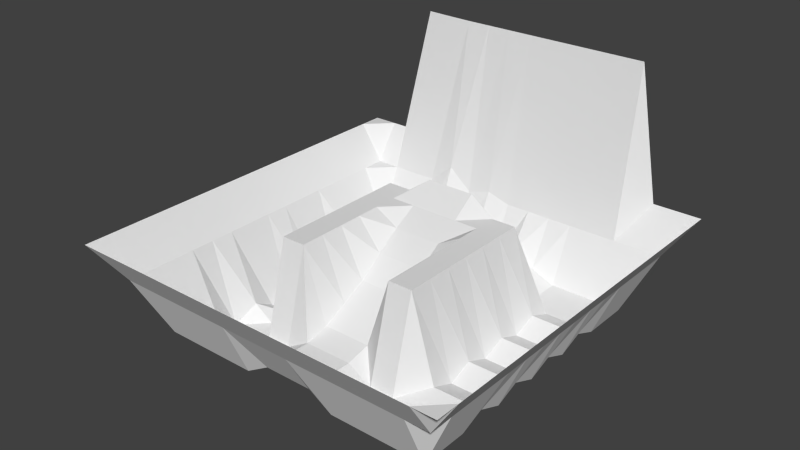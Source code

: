 # Source: crash_test.blend  (saved by Blender 2.76.0; exported with 4.5.12 LTS)
import bpy
from mathutils import Matrix  # noqa: F401  (used for matrix-valued properties, if any)

bpy.ops.wm.read_factory_settings(use_empty=True)
scene = bpy.context.scene
scene.name = 'Scene'

# ---- collections
col_collection_1 = bpy.data.collections.new('Collection 1'); scene.collection.children.link(col_collection_1)

# ---- world
world_world = bpy.data.worlds.new('World'); scene.world = world_world
world_world.color = (0.05088, 0.05088, 0.05088)
world_world.use_sun_shadow = False
world_world.sun_shadow_jitter_overblur = 0.0
world_world.cycles.sampling_method = 'MANUAL'
world_world.cycles.sample_map_resolution = 256

# ---- meshes
me_plane_001 = bpy.data.meshes.new('Plane.001')
me_plane_001.from_pydata([(-1.0, -1.0, 0.0), (1.0, -1.0, 0.0), (-1.0, 1.0, 0.0), (1.0, 1.0, 0.0), (-1.0, 0.0, 0.0), (0.0, -1.0, 0.0), (1.0, 0.0, 0.0), (0.0, 1.0, 68.67), (0.0, 0.0, -15.43), (-1.0, -0.5, 0.0), (0.5, -1.0, 0.0), (1.0, 0.5, 0.0), (-0.5, 1.0, 68.83), (-1.0, 0.5, 0.0), (-0.5, -1.0, 0.0), (1.0, -0.5, 0.0), (0.5, 1.0, 68.67), (0.0, 0.5, -47.92), (0.0, -0.5, -40.59), (-0.5, 0.0, -62.23), (0.5, 0.0, -47.92), (0.5, -0.5, -47.92), (-0.5, -0.5, -47.92), (-0.5, 0.5, -47.92), (0.5, 0.5, -47.92), (-1.0, -0.75, 0.0), (0.75, -1.0, 0.0), (1.0, 0.75, 0.0), (-0.75, 1.0, 0.0), (-1.0, 0.25, 0.0), (-0.25, -1.0, 0.0), (1.0, -0.25, 0.0), (0.25, 1.0, 68.67), (0.0, 0.75, -47.92), (0.0, -0.25, -31.24), (-0.75, 0.0, -62.23), (0.25, 0.0, 0.0), (-1.0, -0.25, 0.0), (0.25, -1.0, 0.0), (1.0, 0.25, 0.0), (-0.25, 1.0, 68.67), (-1.0, 0.75, 0.0), (-0.75, -1.0, 0.0), (1.0, -0.75, 0.0), (0.75, 1.0, 0.0), (0.0, 0.25, 0.0), (0.0, -0.75, -40.59), (-0.25, 0.0, 0.0), (0.75, 0.0, -47.92), (0.5, -0.25, -47.92), (0.5, -0.75, -47.92), (0.25, -0.5, -47.92), (0.75, -0.5, -47.92), (-0.5, -0.25, -62.23), (-0.5, -0.75, -47.92), (-0.75, -0.5, -47.92), (-0.25, -0.5, -47.92), (-0.5, 0.75, -47.92), (-0.5, 0.25, -62.23), (-0.75, 0.5, -47.92), (-0.25, 0.5, -47.92), (0.5, 0.75, -47.92), (0.5, 0.25, -47.92), (0.25, 0.5, -42.94), (0.75, 0.5, -47.92), (0.75, 0.25, -47.92), (0.25, 0.25, 0.0), (0.25, 0.75, -42.94), (-0.25, 0.25, 0.0), (-0.75, 0.25, -62.23), (-0.75, 0.75, -47.92), (-0.25, -0.75, -47.92), (-0.75, -0.75, -47.92), (-0.7319, -0.25, -54.85), (0.75, -0.75, -47.92), (0.25, -0.75, -47.92), (0.25, -0.25, 0.0), (0.75, -0.25, -47.92), (-0.25, -0.25, 0.0), (-0.25, 0.75, -47.92), (0.75, 0.75, -47.92), (-1.0, -0.875, 0.0), (0.875, -1.0, 0.0), (1.0, 0.875, 0.0), (-0.875, 1.0, 0.0), (-1.0, 0.125, 0.0), (-0.125, -1.0, 0.0), (1.0, -0.125, 0.0), (0.125, 1.0, 68.67), (0.0, 0.875, -19.17), (0.0, -0.125, -24.78), (-0.875, 0.0, -19.17), (0.125, 0.0, -15.43), (-1.0, -0.375, 0.0), (0.375, -1.0, 0.0), (1.0, 0.375, 0.0), (-0.375, 1.0, 68.67), (-1.0, 0.625, 0.0), (-0.625, -1.0, 0.0), (1.0, -0.625, 0.0), (0.625, 1.0, 68.67), (0.0, 0.375, 9.094), (0.0, -0.625, -40.59), (-0.375, 0.0, 0.0), (0.625, 0.0, -47.92), (0.5, -0.125, -43.02), (0.5, -0.625, -47.92), (0.125, -0.5, -40.59), (0.625, -0.5, -47.92), (-0.524, -0.125, -44.7), (-0.5, -0.625, -47.92), (-0.875, -0.5, -19.17), (-0.375, -0.5, -47.92), (-0.5, 0.875, -19.17), (-0.5, 0.375, -62.23), (-0.875, 0.5, -19.17), (-0.375, 0.5, -39.06), (0.5, 0.875, -19.17), (0.5, 0.375, -43.02), (0.125, 0.5, -36.88), (0.625, 0.5, -47.92), (-1.0, -0.625, 0.0), (0.625, -1.0, 0.0), (1.0, 0.625, 0.0), (-0.625, 1.0, 69.08), (-1.0, 0.375, 0.0), (-0.375, -1.0, 0.0), (1.0, -0.375, 0.0), (0.375, 1.0, 68.67), (0.0, 0.625, -47.92), (0.0, -0.375, -37.69), (-0.625, 0.0, -62.23), (0.375, 0.0, 0.0), (-1.0, -0.125, 0.0), (0.125, -1.0, 0.0), (1.0, 0.125, 0.0), (-0.125, 1.0, 68.67), (-1.0, 0.875, 0.0), (-0.875, -1.0, 0.0), (1.0, -0.875, 0.0), (0.875, 1.0, 0.0), (0.0, 0.125, -7.138), (0.0, -0.875, -19.17), (-0.125, 0.0, -15.43), (0.875, 0.0, -19.17), (0.5, -0.375, -43.02), (0.5, -0.875, -19.17), (0.375, -0.5, -47.92), (0.875, -0.5, -19.17), (-0.5, -0.375, -62.23), (-0.5, -0.875, -19.17), (-0.625, -0.5, -47.92), (-0.125, -0.5, -40.59), (-0.5, 0.625, -41.47), (-0.5, 0.125, -55.15), (-0.625, 0.5, -47.92), (-0.125, 0.5, -42.68), (0.5, 0.625, -47.92), (0.5, 0.125, -43.02), (0.375, 0.5, -47.92), (0.875, 0.5, -19.17), (0.75, 0.375, -43.02), (0.75, 0.125, -43.02), (0.625, 0.25, -47.92), (0.875, 0.25, -19.17), (0.25, 0.375, 0.0), (0.25, 0.125, 0.0), (0.125, 0.25, 0.0), (0.375, 0.25, 0.0), (0.25, 0.875, -19.17), (0.25, 0.625, -42.94), (0.125, 0.75, -36.88), (0.375, 0.75, -47.92), (-0.25, 0.375, 0.0), (-0.25, 0.125, 0.0), (-0.375, 0.25, 0.0), (-0.125, 0.25, 0.0), (-0.75, 0.375, -62.23), (-0.75, 0.125, -55.15), (-0.875, 0.25, -19.17), (-0.625, 0.25, -62.23), (-0.75, 0.875, -19.17), (-0.75, 0.625, -47.92), (-0.875, 0.75, -19.17), (-0.625, 0.75, -47.92), (-0.25, -0.625, -47.92), (-0.25, -0.875, -19.17), (-0.375, -0.75, -47.92), (-0.125, -0.75, -40.59), (-0.75, -0.625, -47.92), (-0.75, -0.875, -19.17), (-0.875, -0.75, -19.17), (-0.625, -0.75, -47.92), (-0.75, -0.125, -62.23), (-0.75, -0.375, -62.23), (-0.875, -0.25, -19.17), (-0.625, -0.25, -62.23), (0.75, -0.625, -47.92), (0.75, -0.875, -19.17), (0.625, -0.75, -47.92), (0.875, -0.75, -19.17), (0.25, -0.625, -47.92), (0.25, -0.875, -19.17), (0.125, -0.75, -40.59), (0.375, -0.75, -47.92), (0.25, -0.125, 0.0), (0.25, -0.375, 0.0), (0.125, -0.25, -31.24), (0.375, -0.25, 0.0), (0.75, -0.125, -43.02), (0.75, -0.375, -43.02), (0.625, -0.25, -47.92), (0.875, -0.25, -19.17), (-0.25, -0.125, 0.0), (-0.25, -0.375, 0.0), (-0.375, -0.25, 0.0), (-0.125, -0.25, -31.24), (-0.25, 0.875, -19.17), (-0.25, 0.625, -41.74), (-0.375, 0.75, -41.07), (-0.125, 0.75, -41.97), (0.75, 0.875, -19.17), (0.75, 0.625, -47.92), (0.625, 0.75, -47.92), (0.875, 0.75, -19.17), (0.875, 0.625, -19.17), (0.625, 0.625, -47.92), (0.625, 0.875, -19.17), (-0.125, 0.625, -51.21), (-0.375, 0.625, -47.92), (-0.375, 0.875, -8.636), (-0.125, -0.375, -37.69), (-0.375, -0.375, 0.0), (-0.375, -0.125, 0.0), (0.875, -0.375, -19.17), (0.625, -0.375, -43.02), (0.625, -0.125, -43.02), (0.375, -0.375, 0.0), (0.125, -0.375, -37.69), (0.125, -0.125, -24.78), (0.375, -0.875, -19.17), (0.125, -0.875, -19.17), (0.125, -0.625, -40.59), (0.875, -0.875, -19.17), (0.625, -0.875, -19.17), (0.625, -0.625, -47.92), (-0.625, -0.375, -62.23), (-0.875, -0.375, -19.17), (-0.875, -0.125, -19.17), (-0.625, -0.875, -19.17), (-0.875, -0.875, -19.17), (-0.875, -0.625, -19.17), (-0.125, -0.875, -19.17), (-0.375, -0.875, -19.17), (-0.375, -0.625, -47.92), (-0.625, 0.625, -47.92), (-0.875, 0.625, -19.17), (-0.875, 0.875, -19.17), (-0.625, 0.125, -55.15), (-0.875, 0.125, -19.17), (-0.875, 0.375, -19.17), (-0.125, 0.125, -7.138), (-0.375, 0.125, 0.0), (-0.375, 0.375, 0.0), (0.375, 0.625, -47.92), (0.125, 0.625, -36.88), (0.125, 0.875, -19.17), (0.375, 0.125, 0.0), (0.125, 0.125, -7.138), (0.125, 0.375, 9.094), (0.875, 0.125, -19.17), (0.625, 0.125, -43.02), (0.625, 0.375, -43.02), (0.875, 0.375, -19.17), (0.375, 0.375, 0.0), (0.375, 0.875, -19.17), (-0.125, 0.375, 9.094), (-0.625, 0.375, -62.23), (-0.625, 0.875, -19.17), (-0.125, -0.625, -40.59), (-0.625, -0.625, -47.92), (-0.625, -0.125, -62.23), (0.875, -0.625, -19.17), (0.375, -0.625, -47.92), (0.375, -0.125, 0.0), (0.875, -0.125, -19.17), (-0.125, -0.125, -24.78), (-0.125, 0.875, -15.53), (0.875, 0.875, -19.17)], [], [(288, 83, 3, 140), (287, 89, 7, 136), (286, 90, 8, 143), (285, 87, 6, 144), (284, 105, 20, 132), (283, 106, 21, 147), (282, 99, 15, 148), (281, 109, 19, 131), (280, 110, 22, 151), (279, 102, 18, 152), (278, 113, 12, 124), (277, 114, 23, 155), (276, 101, 17, 156), (275, 117, 16, 128), (274, 118, 24, 159), (273, 95, 11, 160), (272, 161, 64, 120), (271, 162, 65, 163), (270, 135, 39, 164), (269, 165, 63, 119), (268, 166, 66, 167), (267, 158, 62, 168), (266, 169, 32, 88), (265, 170, 67, 171), (264, 157, 61, 172), (263, 173, 60, 116), (262, 174, 68, 175), (261, 141, 45, 176), (260, 177, 59, 115), (259, 178, 69, 179), (258, 154, 58, 180), (257, 181, 28, 84), (256, 182, 70, 183), (255, 153, 57, 184), (254, 185, 56, 112), (253, 186, 71, 187), (252, 142, 46, 188), (251, 189, 55, 111), (250, 190, 72, 191), (249, 150, 54, 192), (248, 193, 35, 91), (247, 194, 73, 195), (246, 149, 53, 196), (245, 197, 52, 108), (244, 198, 74, 199), (243, 139, 43, 200), (242, 201, 51, 107), (241, 202, 75, 203), (240, 146, 50, 204), (239, 205, 36, 92), (238, 206, 76, 207), (237, 145, 49, 208), (236, 209, 48, 104), (235, 210, 77, 211), (234, 127, 31, 212), (233, 213, 47, 103), (232, 214, 78, 215), (231, 130, 34, 216), (230, 217, 40, 96), (229, 218, 79, 219), (228, 129, 33, 220), (227, 221, 44, 100), (226, 222, 80, 223), (225, 123, 27, 224), (222, 225, 224, 80), (64, 160, 225, 222), (160, 11, 123, 225), (157, 226, 223, 61), (24, 120, 226, 157), (120, 64, 222, 226), (117, 227, 100, 16), (61, 223, 227, 117), (223, 80, 221, 227), (218, 228, 220, 79), (60, 156, 228, 218), (156, 17, 129, 228), (153, 229, 219, 57), (23, 116, 229, 153), (116, 60, 218, 229), (113, 230, 96, 12), (57, 219, 230, 113), (219, 79, 217, 230), (214, 231, 216, 78), (56, 152, 231, 214), (152, 18, 130, 231), (149, 232, 215, 53), (22, 112, 232, 149), (112, 56, 214, 232), (109, 233, 103, 19), (53, 215, 233, 109), (215, 78, 213, 233), (210, 234, 212, 77), (52, 148, 234, 210), (148, 15, 127, 234), (145, 235, 211, 49), (21, 108, 235, 145), (108, 52, 210, 235), (105, 236, 104, 20), (49, 211, 236, 105), (211, 77, 209, 236), (206, 237, 208, 76), (51, 147, 237, 206), (147, 21, 145, 237), (130, 238, 207, 34), (18, 107, 238, 130), (107, 51, 206, 238), (90, 239, 92, 8), (34, 207, 239, 90), (207, 76, 205, 239), (202, 240, 204, 75), (38, 94, 240, 202), (94, 10, 146, 240), (142, 241, 203, 46), (5, 134, 241, 142), (134, 38, 202, 241), (102, 242, 107, 18), (46, 203, 242, 102), (203, 75, 201, 242), (198, 243, 200, 74), (26, 82, 243, 198), (82, 1, 139, 243), (146, 244, 199, 50), (10, 122, 244, 146), (122, 26, 198, 244), (106, 245, 108, 21), (50, 199, 245, 106), (199, 74, 197, 245), (194, 246, 196, 73), (55, 151, 246, 194), (151, 22, 149, 246), (93, 247, 195, 37), (9, 111, 247, 93), (111, 55, 194, 247), (133, 248, 91, 4), (37, 195, 248, 133), (195, 73, 193, 248), (190, 249, 192, 72), (42, 98, 249, 190), (98, 14, 150, 249), (81, 250, 191, 25), (0, 138, 250, 81), (138, 42, 190, 250), (121, 251, 111, 9), (25, 191, 251, 121), (191, 72, 189, 251), (186, 252, 188, 71), (30, 86, 252, 186), (86, 5, 142, 252), (150, 253, 187, 54), (14, 126, 253, 150), (126, 30, 186, 253), (110, 254, 112, 22), (54, 187, 254, 110), (187, 71, 185, 254), (182, 255, 184, 70), (59, 155, 255, 182), (155, 23, 153, 255), (97, 256, 183, 41), (13, 115, 256, 97), (115, 59, 182, 256), (137, 257, 84, 2), (41, 183, 257, 137), (183, 70, 181, 257), (178, 258, 180, 69), (35, 131, 258, 178), (131, 19, 154, 258), (85, 259, 179, 29), (4, 91, 259, 85), (91, 35, 178, 259), (125, 260, 115, 13), (29, 179, 260, 125), (179, 69, 177, 260), (174, 261, 176, 68), (47, 143, 261, 174), (143, 8, 141, 261), (154, 262, 175, 58), (19, 103, 262, 154), (103, 47, 174, 262), (114, 263, 116, 23), (58, 175, 263, 114), (175, 68, 173, 263), (170, 264, 172, 67), (63, 159, 264, 170), (159, 24, 157, 264), (129, 265, 171, 33), (17, 119, 265, 129), (119, 63, 170, 265), (89, 266, 88, 7), (33, 171, 266, 89), (171, 67, 169, 266), (166, 267, 168, 66), (36, 132, 267, 166), (132, 20, 158, 267), (141, 268, 167, 45), (8, 92, 268, 141), (92, 36, 166, 268), (101, 269, 119, 17), (45, 167, 269, 101), (167, 66, 165, 269), (162, 270, 164, 65), (48, 144, 270, 162), (144, 6, 135, 270), (158, 271, 163, 62), (20, 104, 271, 158), (104, 48, 162, 271), (118, 272, 120, 24), (62, 163, 272, 118), (163, 65, 161, 272), (161, 273, 160, 64), (65, 164, 273, 161), (164, 39, 95, 273), (165, 274, 159, 63), (66, 168, 274, 165), (168, 62, 118, 274), (169, 275, 128, 32), (67, 172, 275, 169), (172, 61, 117, 275), (173, 276, 156, 60), (68, 176, 276, 173), (176, 45, 101, 276), (177, 277, 155, 59), (69, 180, 277, 177), (180, 58, 114, 277), (181, 278, 124, 28), (70, 184, 278, 181), (184, 57, 113, 278), (185, 279, 152, 56), (71, 188, 279, 185), (188, 46, 102, 279), (189, 280, 151, 55), (72, 192, 280, 189), (192, 54, 110, 280), (193, 281, 131, 35), (73, 196, 281, 193), (196, 53, 109, 281), (197, 282, 148, 52), (74, 200, 282, 197), (200, 43, 99, 282), (201, 283, 147, 51), (75, 204, 283, 201), (204, 50, 106, 283), (205, 284, 132, 36), (76, 208, 284, 205), (208, 49, 105, 284), (209, 285, 144, 48), (77, 212, 285, 209), (212, 31, 87, 285), (213, 286, 143, 47), (78, 216, 286, 213), (216, 34, 90, 286), (217, 287, 136, 40), (79, 220, 287, 217), (220, 33, 89, 287), (221, 288, 140, 44), (80, 224, 288, 221), (224, 27, 83, 288)])
me_plane_001.use_remesh_preserve_volume = False
me_plane_001.use_remesh_preserve_attributes = False
me_plane_001.use_mirror_vertex_groups = False
me_plane_001.update()

# ---- objects
ob_plane = bpy.data.objects.new('Plane', me_plane_001)

# ---- transforms, parenting, visibility, modifiers, constraints
ob_plane.location = (0.0, 0.0, 0.0)
ob_plane.scale = (100.0, 100.0, 1.0)
ob_plane.lineart.crease_threshold = 0.0

# ---- collection membership
col_collection_1.objects.link(ob_plane)

# ---- scene / render settings (as saved in the file)
scene.frame_start = 1; scene.frame_end = 250; scene.frame_set(1)
scene.render.engine = 'BLENDER_EEVEE_NEXT'
scene.render.resolution_percentage = 50
scene.render.dither_intensity = 0.0
scene.cycles.use_denoising = False
scene.cycles.samples = 10
scene.cycles.sampling_pattern = 'TABULATED_SOBOL'
scene.cycles.light_sampling_threshold = 0.0
scene.cycles.use_adaptive_sampling = False
scene.cycles.use_light_tree = False
scene.cycles.blur_glossy = 0.0
scene.cycles.pixel_filter_type = 'GAUSSIAN'
scene.cycles.sample_clamp_indirect = 0.0
scene.view_settings.view_transform = 'Standard'
bpy.context.view_layer.update()

# ---- added for rendering (the .blend has no active camera and no usable light): camera, sun
cam_auto = bpy.data.cameras.new('AutoCamera')
cam_auto.lens = 50.0
cam_auto.sensor_width = 36.0
cam_auto.clip_end = 5063.54
ob_auto_camera = bpy.data.objects.new('AutoCamera', cam_auto)
scene.collection.objects.link(ob_auto_camera)
ob_auto_camera.location = (288.522, -346.226, 234.242)
ob_auto_camera.rotation_euler = (1.09748, -7.21219e-08, 0.694738)
scene.camera = ob_auto_camera
light_auto_sun = bpy.data.lights.new('AutoSun', 'SUN')
light_auto_sun.energy = 3.0
light_auto_sun.angle = 0.0523599
ob_auto_sun = bpy.data.objects.new('AutoSun', light_auto_sun)
scene.collection.objects.link(ob_auto_sun)
ob_auto_sun.rotation_euler = (0.872665, 0.174533, 0.523599)
bpy.context.view_layer.update()
